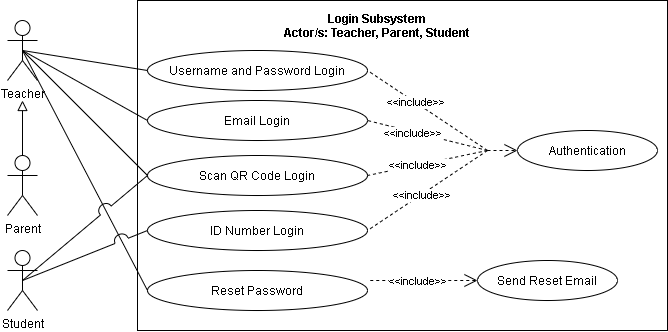

The diagram above was exported from draw.io. Its source (the exported page's mxGraphModel, read from the mxfile embedded in the PNG):
<mxGraphModel dx="926" dy="626" grid="1" gridSize="10" guides="1" tooltips="1" connect="1" arrows="1" fold="1" page="1" pageScale="1" pageWidth="850" pageHeight="1100" math="0" shadow="0">
  <root>
    <mxCell id="KCbOV5ay7KlR3SbI6qpb-0" />
    <mxCell id="KCbOV5ay7KlR3SbI6qpb-1" parent="KCbOV5ay7KlR3SbI6qpb-0" />
    <mxCell id="x6rRj8ZASc_O9eTR2M_7-0" value="" style="html=1;fillColor=none;" parent="KCbOV5ay7KlR3SbI6qpb-1" vertex="1">
      <mxGeometry x="260" y="60" width="530" height="330" as="geometry" />
    </mxCell>
    <mxCell id="x6rRj8ZASc_O9eTR2M_7-1" style="rounded=0;jumpStyle=arc;jumpSize=14;orthogonalLoop=1;jettySize=auto;html=1;exitX=0.5;exitY=0.5;exitDx=0;exitDy=0;exitPerimeter=0;entryX=0;entryY=0.5;entryDx=0;entryDy=0;startArrow=none;startFill=0;endArrow=none;endFill=0;startSize=11;endSize=11;" parent="KCbOV5ay7KlR3SbI6qpb-1" source="x6rRj8ZASc_O9eTR2M_7-5" target="x6rRj8ZASc_O9eTR2M_7-10" edge="1">
      <mxGeometry relative="1" as="geometry" />
    </mxCell>
    <mxCell id="x6rRj8ZASc_O9eTR2M_7-2" style="edgeStyle=none;rounded=0;jumpStyle=arc;jumpSize=14;orthogonalLoop=1;jettySize=auto;html=1;exitX=0.5;exitY=0.5;exitDx=0;exitDy=0;exitPerimeter=0;entryX=0;entryY=0.5;entryDx=0;entryDy=0;startArrow=none;startFill=0;endArrow=none;endFill=0;startSize=11;endSize=11;" parent="KCbOV5ay7KlR3SbI6qpb-1" source="x6rRj8ZASc_O9eTR2M_7-5" target="x6rRj8ZASc_O9eTR2M_7-13" edge="1">
      <mxGeometry relative="1" as="geometry" />
    </mxCell>
    <mxCell id="x6rRj8ZASc_O9eTR2M_7-3" style="edgeStyle=none;rounded=0;jumpStyle=arc;jumpSize=14;orthogonalLoop=1;jettySize=auto;html=1;exitX=0.5;exitY=0.5;exitDx=0;exitDy=0;exitPerimeter=0;entryX=0;entryY=0.5;entryDx=0;entryDy=0;startArrow=none;startFill=0;endArrow=none;endFill=0;startSize=11;endSize=11;" parent="KCbOV5ay7KlR3SbI6qpb-1" source="x6rRj8ZASc_O9eTR2M_7-5" target="x6rRj8ZASc_O9eTR2M_7-14" edge="1">
      <mxGeometry relative="1" as="geometry" />
    </mxCell>
    <mxCell id="sC7KBa34wcPBXWw0pEjE-25" style="edgeStyle=none;rounded=0;jumpStyle=arc;jumpSize=14;orthogonalLoop=1;jettySize=auto;html=1;exitX=0.5;exitY=0.5;exitDx=0;exitDy=0;exitPerimeter=0;entryX=0;entryY=0.5;entryDx=0;entryDy=0;startArrow=none;startFill=0;endArrow=none;endFill=0;startSize=11;endSize=11;" parent="KCbOV5ay7KlR3SbI6qpb-1" source="x6rRj8ZASc_O9eTR2M_7-5" target="sC7KBa34wcPBXWw0pEjE-20" edge="1">
      <mxGeometry relative="1" as="geometry" />
    </mxCell>
    <mxCell id="x6rRj8ZASc_O9eTR2M_7-5" value="Teacher" style="shape=umlActor;verticalLabelPosition=bottom;verticalAlign=top;html=1;fillColor=none;" parent="KCbOV5ay7KlR3SbI6qpb-1" vertex="1">
      <mxGeometry x="130" y="80" width="30" height="60" as="geometry" />
    </mxCell>
    <mxCell id="x6rRj8ZASc_O9eTR2M_7-10" value="Username and Password Login" style="ellipse;whiteSpace=wrap;html=1;fillColor=none;" parent="KCbOV5ay7KlR3SbI6qpb-1" vertex="1">
      <mxGeometry x="270" y="110" width="220" height="40" as="geometry" />
    </mxCell>
    <mxCell id="x6rRj8ZASc_O9eTR2M_7-11" value="Login Subsystem&#10;Actor/s: Teacher, Parent, Student" style="text;align=center;fontStyle=1;verticalAlign=middle;spacingLeft=3;spacingRight=3;strokeColor=none;rotatable=0;points=[[0,0.5],[1,0.5]];portConstraint=eastwest;fillColor=none;" parent="KCbOV5ay7KlR3SbI6qpb-1" vertex="1">
      <mxGeometry x="340" y="70" width="320" height="30" as="geometry" />
    </mxCell>
    <mxCell id="sC7KBa34wcPBXWw0pEjE-2" style="edgeStyle=none;rounded=0;jumpStyle=arc;jumpSize=14;orthogonalLoop=1;jettySize=auto;html=1;exitX=0;exitY=0.5;exitDx=0;exitDy=0;entryX=1;entryY=0.5;entryDx=0;entryDy=0;startArrow=none;startFill=0;endArrow=none;endFill=0;startSize=11;endSize=11;dashed=1;" parent="KCbOV5ay7KlR3SbI6qpb-1" target="x6rRj8ZASc_O9eTR2M_7-10" edge="1">
      <mxGeometry relative="1" as="geometry">
        <mxPoint x="610" y="210" as="sourcePoint" />
      </mxGeometry>
    </mxCell>
    <mxCell id="sC7KBa34wcPBXWw0pEjE-7" value="&amp;lt;&amp;lt;include&amp;gt;&amp;gt;" style="edgeLabel;html=1;align=center;verticalAlign=middle;resizable=0;points=[];" parent="sC7KBa34wcPBXWw0pEjE-2" vertex="1" connectable="0">
      <mxGeometry x="0.1996" relative="1" as="geometry">
        <mxPoint as="offset" />
      </mxGeometry>
    </mxCell>
    <mxCell id="sC7KBa34wcPBXWw0pEjE-3" style="edgeStyle=none;rounded=0;jumpStyle=arc;jumpSize=14;orthogonalLoop=1;jettySize=auto;html=1;exitX=0;exitY=0.5;exitDx=0;exitDy=0;entryX=1;entryY=0.5;entryDx=0;entryDy=0;dashed=1;startArrow=none;startFill=0;endArrow=none;endFill=0;startSize=11;endSize=11;" parent="KCbOV5ay7KlR3SbI6qpb-1" target="x6rRj8ZASc_O9eTR2M_7-13" edge="1">
      <mxGeometry relative="1" as="geometry">
        <mxPoint x="610" y="210" as="sourcePoint" />
      </mxGeometry>
    </mxCell>
    <mxCell id="sC7KBa34wcPBXWw0pEjE-8" value="&amp;lt;&amp;lt;include&amp;gt;&amp;gt;" style="edgeLabel;html=1;align=center;verticalAlign=middle;resizable=0;points=[];" parent="sC7KBa34wcPBXWw0pEjE-3" vertex="1" connectable="0">
      <mxGeometry x="0.2552" y="1" relative="1" as="geometry">
        <mxPoint as="offset" />
      </mxGeometry>
    </mxCell>
    <mxCell id="sC7KBa34wcPBXWw0pEjE-4" style="edgeStyle=none;rounded=0;jumpStyle=arc;jumpSize=14;orthogonalLoop=1;jettySize=auto;html=1;exitX=0;exitY=0.5;exitDx=0;exitDy=0;entryX=1;entryY=0.5;entryDx=0;entryDy=0;dashed=1;startArrow=none;startFill=0;endArrow=none;endFill=0;startSize=11;endSize=11;" parent="KCbOV5ay7KlR3SbI6qpb-1" target="x6rRj8ZASc_O9eTR2M_7-14" edge="1">
      <mxGeometry relative="1" as="geometry">
        <mxPoint x="610" y="210" as="sourcePoint" />
      </mxGeometry>
    </mxCell>
    <mxCell id="sC7KBa34wcPBXWw0pEjE-9" value="&amp;lt;&amp;lt;include&amp;gt;&amp;gt;" style="edgeLabel;html=1;align=center;verticalAlign=middle;resizable=0;points=[];" parent="sC7KBa34wcPBXWw0pEjE-4" vertex="1" connectable="0">
      <mxGeometry x="0.1812" relative="1" as="geometry">
        <mxPoint as="offset" />
      </mxGeometry>
    </mxCell>
    <mxCell id="sC7KBa34wcPBXWw0pEjE-5" style="edgeStyle=none;rounded=0;jumpStyle=arc;jumpSize=14;orthogonalLoop=1;jettySize=auto;html=1;exitX=0;exitY=0.5;exitDx=0;exitDy=0;entryX=1;entryY=0.5;entryDx=0;entryDy=0;dashed=1;startArrow=none;startFill=0;endArrow=none;endFill=0;startSize=11;endSize=11;" parent="KCbOV5ay7KlR3SbI6qpb-1" target="x6rRj8ZASc_O9eTR2M_7-17" edge="1">
      <mxGeometry relative="1" as="geometry">
        <mxPoint x="610" y="210" as="sourcePoint" />
      </mxGeometry>
    </mxCell>
    <mxCell id="sC7KBa34wcPBXWw0pEjE-10" value="&amp;lt;&amp;lt;include&amp;gt;&amp;gt;" style="edgeLabel;html=1;align=center;verticalAlign=middle;resizable=0;points=[];" parent="sC7KBa34wcPBXWw0pEjE-5" vertex="1" connectable="0">
      <mxGeometry x="0.1097" relative="1" as="geometry">
        <mxPoint as="offset" />
      </mxGeometry>
    </mxCell>
    <mxCell id="x6rRj8ZASc_O9eTR2M_7-13" value="Email Login" style="ellipse;whiteSpace=wrap;html=1;fillColor=none;" parent="KCbOV5ay7KlR3SbI6qpb-1" vertex="1">
      <mxGeometry x="270" y="160" width="220" height="40" as="geometry" />
    </mxCell>
    <mxCell id="x6rRj8ZASc_O9eTR2M_7-14" value="Scan QR Code Login" style="ellipse;whiteSpace=wrap;html=1;fillColor=none;" parent="KCbOV5ay7KlR3SbI6qpb-1" vertex="1">
      <mxGeometry x="270" y="215" width="220" height="40" as="geometry" />
    </mxCell>
    <mxCell id="x6rRj8ZASc_O9eTR2M_7-17" value="ID Number Login" style="ellipse;whiteSpace=wrap;html=1;fillColor=none;" parent="KCbOV5ay7KlR3SbI6qpb-1" vertex="1">
      <mxGeometry x="270" y="270" width="220" height="40" as="geometry" />
    </mxCell>
    <mxCell id="sC7KBa34wcPBXWw0pEjE-16" style="edgeStyle=none;rounded=0;jumpStyle=arc;jumpSize=14;orthogonalLoop=1;jettySize=auto;html=1;exitX=0.5;exitY=0.5;exitDx=0;exitDy=0;exitPerimeter=0;entryX=0;entryY=0.5;entryDx=0;entryDy=0;startArrow=none;startFill=0;endArrow=none;endFill=0;startSize=11;endSize=11;" parent="KCbOV5ay7KlR3SbI6qpb-1" source="sC7KBa34wcPBXWw0pEjE-12" target="x6rRj8ZASc_O9eTR2M_7-14" edge="1">
      <mxGeometry relative="1" as="geometry" />
    </mxCell>
    <mxCell id="sC7KBa34wcPBXWw0pEjE-17" style="edgeStyle=none;rounded=0;jumpStyle=arc;jumpSize=14;orthogonalLoop=1;jettySize=auto;html=1;exitX=0.5;exitY=0.5;exitDx=0;exitDy=0;exitPerimeter=0;entryX=0;entryY=0.5;entryDx=0;entryDy=0;startArrow=none;startFill=0;endArrow=none;endFill=0;startSize=11;endSize=11;" parent="KCbOV5ay7KlR3SbI6qpb-1" source="sC7KBa34wcPBXWw0pEjE-12" target="x6rRj8ZASc_O9eTR2M_7-17" edge="1">
      <mxGeometry relative="1" as="geometry" />
    </mxCell>
    <mxCell id="sC7KBa34wcPBXWw0pEjE-12" value="Student" style="shape=umlActor;verticalLabelPosition=bottom;verticalAlign=top;html=1;fillColor=none;" parent="KCbOV5ay7KlR3SbI6qpb-1" vertex="1">
      <mxGeometry x="130" y="310" width="30" height="60" as="geometry" />
    </mxCell>
    <mxCell id="sC7KBa34wcPBXWw0pEjE-20" value="Reset Password" style="ellipse;whiteSpace=wrap;html=1;fillColor=none;" parent="KCbOV5ay7KlR3SbI6qpb-1" vertex="1">
      <mxGeometry x="270" y="330" width="220" height="40" as="geometry" />
    </mxCell>
    <mxCell id="sC7KBa34wcPBXWw0pEjE-21" value="Send Reset Email" style="ellipse;whiteSpace=wrap;html=1;fillColor=none;" parent="KCbOV5ay7KlR3SbI6qpb-1" vertex="1">
      <mxGeometry x="600" y="320" width="140" height="40" as="geometry" />
    </mxCell>
    <mxCell id="sC7KBa34wcPBXWw0pEjE-22" style="edgeStyle=none;rounded=0;jumpStyle=arc;jumpSize=14;orthogonalLoop=1;jettySize=auto;html=1;exitX=0;exitY=0.5;exitDx=0;exitDy=0;dashed=1;startArrow=open;startFill=0;endArrow=none;endFill=0;startSize=11;endSize=11;" parent="KCbOV5ay7KlR3SbI6qpb-1" source="sC7KBa34wcPBXWw0pEjE-21" edge="1">
      <mxGeometry relative="1" as="geometry">
        <mxPoint x="600" y="260" as="sourcePoint" />
        <mxPoint x="490" y="340" as="targetPoint" />
      </mxGeometry>
    </mxCell>
    <mxCell id="sC7KBa34wcPBXWw0pEjE-23" value="&amp;lt;&amp;lt;include&amp;gt;&amp;gt;" style="edgeLabel;html=1;align=center;verticalAlign=middle;resizable=0;points=[];" parent="sC7KBa34wcPBXWw0pEjE-22" vertex="1" connectable="0">
      <mxGeometry x="0.1097" relative="1" as="geometry">
        <mxPoint as="offset" />
      </mxGeometry>
    </mxCell>
    <mxCell id="EWU6tSYKKW4JXtws2i4a-0" value="" style="endArrow=open;dashed=1;html=1;startSize=11;endSize=11;entryX=0;entryY=0.5;entryDx=0;entryDy=0;endFill=0;" parent="KCbOV5ay7KlR3SbI6qpb-1" target="EWU6tSYKKW4JXtws2i4a-1" edge="1">
      <mxGeometry width="50" height="50" relative="1" as="geometry">
        <mxPoint x="610" y="210" as="sourcePoint" />
        <mxPoint x="660" y="160" as="targetPoint" />
      </mxGeometry>
    </mxCell>
    <mxCell id="EWU6tSYKKW4JXtws2i4a-1" value="Authentication" style="ellipse;whiteSpace=wrap;html=1;fillColor=none;" parent="KCbOV5ay7KlR3SbI6qpb-1" vertex="1">
      <mxGeometry x="640" y="190" width="140" height="40" as="geometry" />
    </mxCell>
    <mxCell id="5jxcdaPVVgQ5LYKV4ogl-4" style="edgeStyle=orthogonalEdgeStyle;rounded=0;orthogonalLoop=1;jettySize=auto;html=1;exitX=0.5;exitY=0;exitDx=0;exitDy=0;exitPerimeter=0;endArrow=block;endFill=0;endSize=8;" parent="KCbOV5ay7KlR3SbI6qpb-1" source="5jxcdaPVVgQ5LYKV4ogl-0" edge="1">
      <mxGeometry relative="1" as="geometry">
        <mxPoint x="145" y="160" as="targetPoint" />
      </mxGeometry>
    </mxCell>
    <mxCell id="5jxcdaPVVgQ5LYKV4ogl-0" value="Parent" style="shape=umlActor;verticalLabelPosition=bottom;verticalAlign=top;html=1;fillColor=none;" parent="KCbOV5ay7KlR3SbI6qpb-1" vertex="1">
      <mxGeometry x="130" y="215" width="30" height="60" as="geometry" />
    </mxCell>
  </root>
</mxGraphModel>